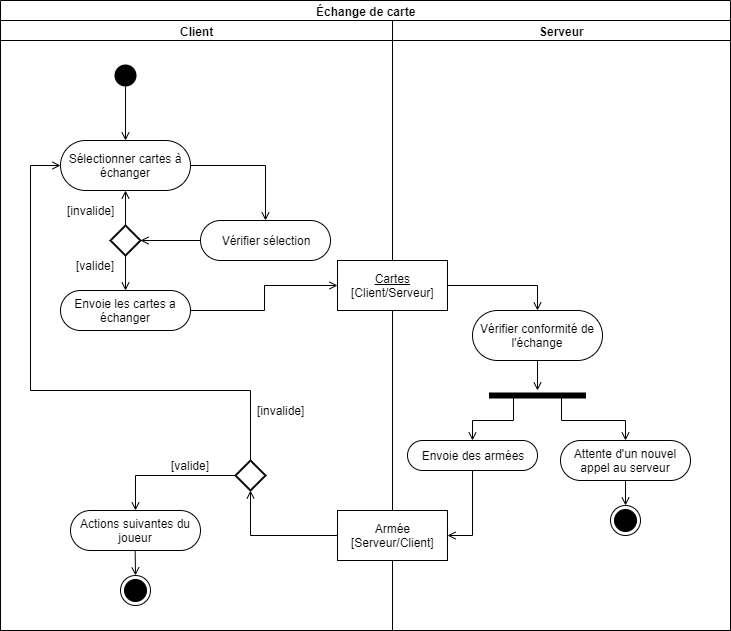

The diagram above was exported from draw.io. Its source (the exported page's mxGraphModel, read from the mxfile embedded in the PNG):
<mxGraphModel dx="1108" dy="439" grid="1" gridSize="10" guides="1" tooltips="1" connect="1" arrows="1" fold="1" page="1" pageScale="1" pageWidth="827" pageHeight="1169" math="0" shadow="0">
  <root>
    <mxCell id="0" />
    <mxCell id="1" parent="0" />
    <mxCell id="eBnADXdTj34r9frWQUsB-1" value="Échange de carte" style="swimlane;html=1;childLayout=stackLayout;resizeParent=1;resizeParentMax=0;startSize=20;" parent="1" vertex="1">
      <mxGeometry x="20" y="10" width="730" height="630" as="geometry" />
    </mxCell>
    <mxCell id="eBnADXdTj34r9frWQUsB-2" value="Client" style="swimlane;html=1;startSize=20;" parent="eBnADXdTj34r9frWQUsB-1" vertex="1">
      <mxGeometry y="20" width="392" height="610" as="geometry" />
    </mxCell>
    <mxCell id="eBnADXdTj34r9frWQUsB-9" style="edgeStyle=orthogonalEdgeStyle;rounded=0;orthogonalLoop=1;jettySize=auto;html=1;entryX=0.5;entryY=0;entryDx=0;entryDy=0;strokeColor=#000000;exitX=0.496;exitY=0.877;exitDx=0;exitDy=0;exitPerimeter=0;endArrow=open;endFill=0;" parent="eBnADXdTj34r9frWQUsB-2" source="eBnADXdTj34r9frWQUsB-5" target="eBnADXdTj34r9frWQUsB-8" edge="1">
      <mxGeometry relative="1" as="geometry" />
    </mxCell>
    <mxCell id="eBnADXdTj34r9frWQUsB-5" value="" style="ellipse;html=1;shape=startState;fillColor=#000000;strokeColor=none;" parent="eBnADXdTj34r9frWQUsB-2" vertex="1">
      <mxGeometry x="110" y="40" width="30" height="30" as="geometry" />
    </mxCell>
    <mxCell id="eBnADXdTj34r9frWQUsB-6" value="" style="edgeStyle=orthogonalEdgeStyle;html=1;verticalAlign=bottom;endArrow=open;endSize=8;strokeColor=none;" parent="eBnADXdTj34r9frWQUsB-2" source="eBnADXdTj34r9frWQUsB-5" edge="1">
      <mxGeometry relative="1" as="geometry">
        <mxPoint x="75" y="130" as="targetPoint" />
      </mxGeometry>
    </mxCell>
    <mxCell id="eBnADXdTj34r9frWQUsB-11" style="edgeStyle=orthogonalEdgeStyle;rounded=0;orthogonalLoop=1;jettySize=auto;html=1;endArrow=open;endFill=0;strokeColor=#000000;" parent="eBnADXdTj34r9frWQUsB-2" source="eBnADXdTj34r9frWQUsB-8" target="eBnADXdTj34r9frWQUsB-10" edge="1">
      <mxGeometry relative="1" as="geometry" />
    </mxCell>
    <mxCell id="eBnADXdTj34r9frWQUsB-8" value="Sélectionner cartes à échanger" style="shape=ext;rounded=1;html=1;whiteSpace=wrap;strokeColor=#000000;arcSize=50;" parent="eBnADXdTj34r9frWQUsB-2" vertex="1">
      <mxGeometry x="60" y="120" width="130" height="50" as="geometry" />
    </mxCell>
    <mxCell id="eBnADXdTj34r9frWQUsB-15" style="edgeStyle=orthogonalEdgeStyle;rounded=0;orthogonalLoop=1;jettySize=auto;html=1;entryX=1;entryY=0.5;entryDx=0;entryDy=0;endArrow=open;endFill=0;strokeColor=#000000;" parent="eBnADXdTj34r9frWQUsB-2" source="eBnADXdTj34r9frWQUsB-10" target="eBnADXdTj34r9frWQUsB-12" edge="1">
      <mxGeometry relative="1" as="geometry" />
    </mxCell>
    <mxCell id="eBnADXdTj34r9frWQUsB-10" value="Vérifier sélection" style="shape=ext;rounded=1;html=1;whiteSpace=wrap;strokeColor=#000000;arcSize=50;" parent="eBnADXdTj34r9frWQUsB-2" vertex="1">
      <mxGeometry x="200" y="200" width="130" height="40" as="geometry" />
    </mxCell>
    <mxCell id="eBnADXdTj34r9frWQUsB-14" style="edgeStyle=orthogonalEdgeStyle;rounded=0;orthogonalLoop=1;jettySize=auto;html=1;entryX=0.5;entryY=1;entryDx=0;entryDy=0;endArrow=open;endFill=0;strokeColor=#000000;" parent="eBnADXdTj34r9frWQUsB-2" source="eBnADXdTj34r9frWQUsB-12" target="eBnADXdTj34r9frWQUsB-8" edge="1">
      <mxGeometry relative="1" as="geometry" />
    </mxCell>
    <mxCell id="eBnADXdTj34r9frWQUsB-17" style="edgeStyle=orthogonalEdgeStyle;rounded=0;orthogonalLoop=1;jettySize=auto;html=1;endArrow=open;endFill=0;strokeColor=#000000;" parent="eBnADXdTj34r9frWQUsB-2" source="eBnADXdTj34r9frWQUsB-12" target="eBnADXdTj34r9frWQUsB-16" edge="1">
      <mxGeometry relative="1" as="geometry" />
    </mxCell>
    <mxCell id="eBnADXdTj34r9frWQUsB-12" value="" style="shape=rhombus;strokeWidth=2;fontSize=17;perimeter=rhombusPerimeter;whiteSpace=wrap;html=1;align=center;fontSize=14;" parent="eBnADXdTj34r9frWQUsB-2" vertex="1">
      <mxGeometry x="110" y="205" width="30" height="30" as="geometry" />
    </mxCell>
    <mxCell id="eBnADXdTj34r9frWQUsB-16" value="Envoie les cartes a échanger" style="shape=ext;rounded=1;html=1;whiteSpace=wrap;strokeColor=#000000;arcSize=50;" parent="eBnADXdTj34r9frWQUsB-2" vertex="1">
      <mxGeometry x="60" y="270" width="130" height="40" as="geometry" />
    </mxCell>
    <mxCell id="eBnADXdTj34r9frWQUsB-18" value="[invalide]" style="text;html=1;align=center;verticalAlign=middle;resizable=0;points=[];;autosize=1;" parent="eBnADXdTj34r9frWQUsB-2" vertex="1">
      <mxGeometry x="55" y="180" width="70" height="20" as="geometry" />
    </mxCell>
    <mxCell id="eBnADXdTj34r9frWQUsB-19" value="[valide]" style="text;html=1;align=center;verticalAlign=middle;resizable=0;points=[];;autosize=1;" parent="eBnADXdTj34r9frWQUsB-2" vertex="1">
      <mxGeometry x="65" y="235" width="60" height="20" as="geometry" />
    </mxCell>
    <mxCell id="eBnADXdTj34r9frWQUsB-98" style="edgeStyle=orthogonalEdgeStyle;rounded=0;orthogonalLoop=1;jettySize=auto;html=1;entryX=0.5;entryY=0;entryDx=0;entryDy=0;endArrow=open;endFill=0;strokeColor=#000000;" parent="eBnADXdTj34r9frWQUsB-2" source="eBnADXdTj34r9frWQUsB-95" target="eBnADXdTj34r9frWQUsB-97" edge="1">
      <mxGeometry relative="1" as="geometry" />
    </mxCell>
    <mxCell id="eBnADXdTj34r9frWQUsB-101" style="edgeStyle=orthogonalEdgeStyle;rounded=0;orthogonalLoop=1;jettySize=auto;html=1;exitX=0.5;exitY=0;exitDx=0;exitDy=0;entryX=0;entryY=0.5;entryDx=0;entryDy=0;endArrow=open;endFill=0;strokeColor=#000000;" parent="eBnADXdTj34r9frWQUsB-2" source="eBnADXdTj34r9frWQUsB-95" target="eBnADXdTj34r9frWQUsB-8" edge="1">
      <mxGeometry relative="1" as="geometry">
        <Array as="points">
          <mxPoint x="250" y="370" />
          <mxPoint x="30" y="370" />
          <mxPoint x="30" y="145" />
        </Array>
      </mxGeometry>
    </mxCell>
    <mxCell id="eBnADXdTj34r9frWQUsB-95" value="" style="shape=rhombus;strokeWidth=2;fontSize=17;perimeter=rhombusPerimeter;whiteSpace=wrap;html=1;align=center;fontSize=14;" parent="eBnADXdTj34r9frWQUsB-2" vertex="1">
      <mxGeometry x="235" y="440" width="30" height="30" as="geometry" />
    </mxCell>
    <mxCell id="eBnADXdTj34r9frWQUsB-97" value="Actions suivantes du joueur" style="shape=ext;rounded=1;html=1;whiteSpace=wrap;strokeColor=#000000;arcSize=50;" parent="eBnADXdTj34r9frWQUsB-2" vertex="1">
      <mxGeometry x="70" y="490" width="130" height="40" as="geometry" />
    </mxCell>
    <mxCell id="eBnADXdTj34r9frWQUsB-99" style="edgeStyle=orthogonalEdgeStyle;rounded=0;orthogonalLoop=1;jettySize=auto;html=1;entryX=0.5;entryY=0;entryDx=0;entryDy=0;endArrow=open;endFill=0;strokeColor=#000000;" parent="eBnADXdTj34r9frWQUsB-2" target="eBnADXdTj34r9frWQUsB-100" edge="1">
      <mxGeometry relative="1" as="geometry">
        <mxPoint x="134.66666666666674" y="530" as="sourcePoint" />
      </mxGeometry>
    </mxCell>
    <mxCell id="eBnADXdTj34r9frWQUsB-100" value="" style="ellipse;html=1;shape=endState;fillColor=#000000;strokeColor=#000000;" parent="eBnADXdTj34r9frWQUsB-2" vertex="1">
      <mxGeometry x="120" y="555" width="30" height="30" as="geometry" />
    </mxCell>
    <mxCell id="eBnADXdTj34r9frWQUsB-102" value="[valide]" style="text;html=1;align=center;verticalAlign=middle;resizable=0;points=[];;autosize=1;" parent="eBnADXdTj34r9frWQUsB-2" vertex="1">
      <mxGeometry x="160" y="435" width="60" height="20" as="geometry" />
    </mxCell>
    <mxCell id="eBnADXdTj34r9frWQUsB-103" value="[invalide]" style="text;html=1;align=center;verticalAlign=middle;resizable=0;points=[];;autosize=1;" parent="eBnADXdTj34r9frWQUsB-2" vertex="1">
      <mxGeometry x="250" y="380" width="60" height="20" as="geometry" />
    </mxCell>
    <mxCell id="eBnADXdTj34r9frWQUsB-22" style="edgeStyle=orthogonalEdgeStyle;rounded=0;orthogonalLoop=1;jettySize=auto;html=1;entryX=0;entryY=0.5;entryDx=0;entryDy=0;endArrow=open;endFill=0;strokeColor=#000000;" parent="eBnADXdTj34r9frWQUsB-1" source="eBnADXdTj34r9frWQUsB-16" target="eBnADXdTj34r9frWQUsB-21" edge="1">
      <mxGeometry relative="1" as="geometry" />
    </mxCell>
    <mxCell id="eBnADXdTj34r9frWQUsB-3" value="Serveur" style="swimlane;html=1;startSize=20;" parent="eBnADXdTj34r9frWQUsB-1" vertex="1">
      <mxGeometry x="392" y="20" width="338" height="610" as="geometry" />
    </mxCell>
    <mxCell id="eBnADXdTj34r9frWQUsB-28" style="edgeStyle=orthogonalEdgeStyle;rounded=0;orthogonalLoop=1;jettySize=auto;html=1;entryX=0.5;entryY=0;entryDx=0;entryDy=0;endArrow=open;endFill=0;strokeColor=#000000;" parent="eBnADXdTj34r9frWQUsB-3" source="eBnADXdTj34r9frWQUsB-21" target="eBnADXdTj34r9frWQUsB-27" edge="1">
      <mxGeometry relative="1" as="geometry" />
    </mxCell>
    <mxCell id="eBnADXdTj34r9frWQUsB-21" value="&lt;div&gt;&lt;u&gt;Cartes&lt;/u&gt;&lt;/div&gt;&lt;div&gt;[Client/Serveur]&lt;br&gt;&lt;/div&gt;" style="html=1;strokeColor=#000000;" parent="eBnADXdTj34r9frWQUsB-3" vertex="1">
      <mxGeometry x="-55" y="240" width="110" height="50" as="geometry" />
    </mxCell>
    <mxCell id="eBnADXdTj34r9frWQUsB-30" style="edgeStyle=orthogonalEdgeStyle;rounded=0;orthogonalLoop=1;jettySize=auto;html=1;endArrow=open;endFill=0;strokeColor=#000000;" parent="eBnADXdTj34r9frWQUsB-3" source="eBnADXdTj34r9frWQUsB-27" target="eBnADXdTj34r9frWQUsB-29" edge="1">
      <mxGeometry relative="1" as="geometry" />
    </mxCell>
    <mxCell id="eBnADXdTj34r9frWQUsB-27" value="Vérifier conformité de l'échange" style="shape=ext;rounded=1;html=1;whiteSpace=wrap;strokeColor=#000000;arcSize=50;" parent="eBnADXdTj34r9frWQUsB-3" vertex="1">
      <mxGeometry x="80" y="290" width="130" height="50" as="geometry" />
    </mxCell>
    <mxCell id="eBnADXdTj34r9frWQUsB-32" style="edgeStyle=orthogonalEdgeStyle;rounded=0;orthogonalLoop=1;jettySize=auto;html=1;exitX=0.25;exitY=0.5;exitDx=0;exitDy=0;exitPerimeter=0;endArrow=open;endFill=0;strokeColor=#000000;" parent="eBnADXdTj34r9frWQUsB-3" source="eBnADXdTj34r9frWQUsB-29" target="eBnADXdTj34r9frWQUsB-31" edge="1">
      <mxGeometry relative="1" as="geometry" />
    </mxCell>
    <mxCell id="eBnADXdTj34r9frWQUsB-40" style="edgeStyle=orthogonalEdgeStyle;rounded=0;orthogonalLoop=1;jettySize=auto;html=1;exitX=0.75;exitY=0.5;exitDx=0;exitDy=0;exitPerimeter=0;endArrow=open;endFill=0;strokeColor=#000000;" parent="eBnADXdTj34r9frWQUsB-3" source="eBnADXdTj34r9frWQUsB-29" target="eBnADXdTj34r9frWQUsB-39" edge="1">
      <mxGeometry relative="1" as="geometry" />
    </mxCell>
    <mxCell id="eBnADXdTj34r9frWQUsB-29" value="" style="shape=line;html=1;strokeWidth=6;strokeColor=#000000;" parent="eBnADXdTj34r9frWQUsB-3" vertex="1">
      <mxGeometry x="96.5" y="370" width="97" height="10" as="geometry" />
    </mxCell>
    <mxCell id="eBnADXdTj34r9frWQUsB-34" style="edgeStyle=orthogonalEdgeStyle;rounded=0;orthogonalLoop=1;jettySize=auto;html=1;entryX=1;entryY=0.5;entryDx=0;entryDy=0;endArrow=open;endFill=0;strokeColor=#000000;" parent="eBnADXdTj34r9frWQUsB-3" source="eBnADXdTj34r9frWQUsB-31" target="eBnADXdTj34r9frWQUsB-33" edge="1">
      <mxGeometry relative="1" as="geometry" />
    </mxCell>
    <mxCell id="eBnADXdTj34r9frWQUsB-31" value="Envoie des armées" style="shape=ext;rounded=1;html=1;whiteSpace=wrap;strokeColor=#000000;arcSize=50;" parent="eBnADXdTj34r9frWQUsB-3" vertex="1">
      <mxGeometry x="15" y="420" width="130" height="30" as="geometry" />
    </mxCell>
    <mxCell id="eBnADXdTj34r9frWQUsB-33" value="&lt;div&gt;Armée&lt;/div&gt;&lt;div&gt;[Serveur/Client]&lt;br&gt;&lt;/div&gt;" style="html=1;strokeColor=#000000;" parent="eBnADXdTj34r9frWQUsB-3" vertex="1">
      <mxGeometry x="-55" y="490" width="110" height="50" as="geometry" />
    </mxCell>
    <mxCell id="eBnADXdTj34r9frWQUsB-94" style="edgeStyle=orthogonalEdgeStyle;rounded=0;orthogonalLoop=1;jettySize=auto;html=1;entryX=0.5;entryY=0;entryDx=0;entryDy=0;endArrow=open;endFill=0;strokeColor=#000000;" parent="eBnADXdTj34r9frWQUsB-3" source="eBnADXdTj34r9frWQUsB-39" target="eBnADXdTj34r9frWQUsB-93" edge="1">
      <mxGeometry relative="1" as="geometry" />
    </mxCell>
    <mxCell id="eBnADXdTj34r9frWQUsB-39" value="Attente d'un nouvel appel au serveur" style="shape=ext;rounded=1;html=1;whiteSpace=wrap;strokeColor=#000000;arcSize=50;" parent="eBnADXdTj34r9frWQUsB-3" vertex="1">
      <mxGeometry x="168" y="420" width="130" height="40" as="geometry" />
    </mxCell>
    <mxCell id="eBnADXdTj34r9frWQUsB-93" value="" style="ellipse;html=1;shape=endState;fillColor=#000000;strokeColor=#000000;" parent="eBnADXdTj34r9frWQUsB-3" vertex="1">
      <mxGeometry x="218" y="485" width="30" height="30" as="geometry" />
    </mxCell>
    <mxCell id="eBnADXdTj34r9frWQUsB-96" style="edgeStyle=orthogonalEdgeStyle;rounded=0;orthogonalLoop=1;jettySize=auto;html=1;exitX=0;exitY=0.5;exitDx=0;exitDy=0;endArrow=open;endFill=0;strokeColor=#000000;" parent="eBnADXdTj34r9frWQUsB-1" source="eBnADXdTj34r9frWQUsB-33" target="eBnADXdTj34r9frWQUsB-95" edge="1">
      <mxGeometry relative="1" as="geometry" />
    </mxCell>
  </root>
</mxGraphModel>